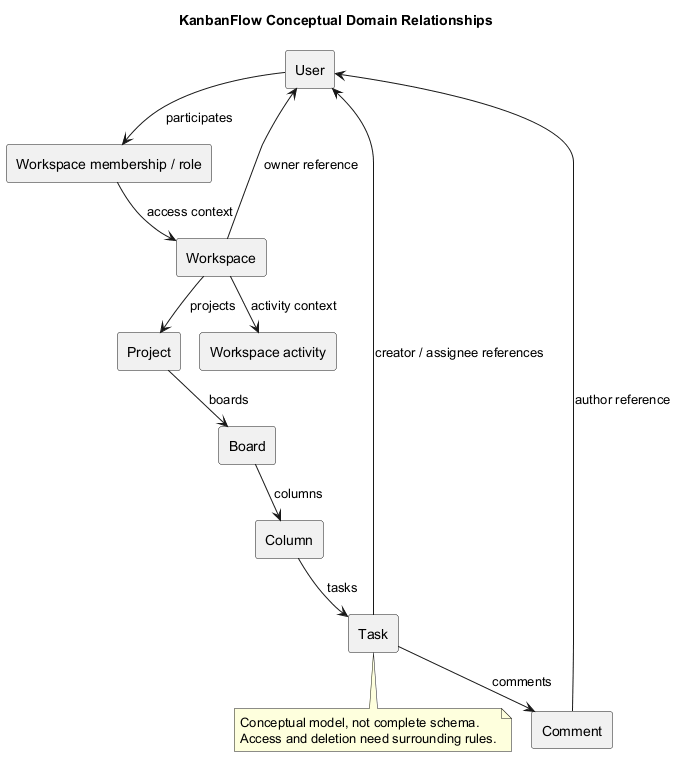

The diagram above was rendered by PlantUML. Its source (embedded in the PNG):
@startuml
!pragma layout smetana
title KanbanFlow Conceptual Domain Relationships
rectangle User as U
rectangle "Workspace membership / role" as M
rectangle Workspace as W
rectangle Project as P
rectangle Board as B
rectangle Column as C
rectangle Task as T
rectangle Comment as N
rectangle "Workspace activity" as A
U --> M : participates
M --> W : access context
W --> U : owner reference
W --> P : projects
P --> B : boards
B --> C : columns
C --> T : tasks
T --> U : creator / assignee references
T --> N : comments
N --> U : author reference
W --> A : activity context
note bottom of T
Conceptual model, not complete schema.
Access and deletion need surrounding rules.
end note
@enduml